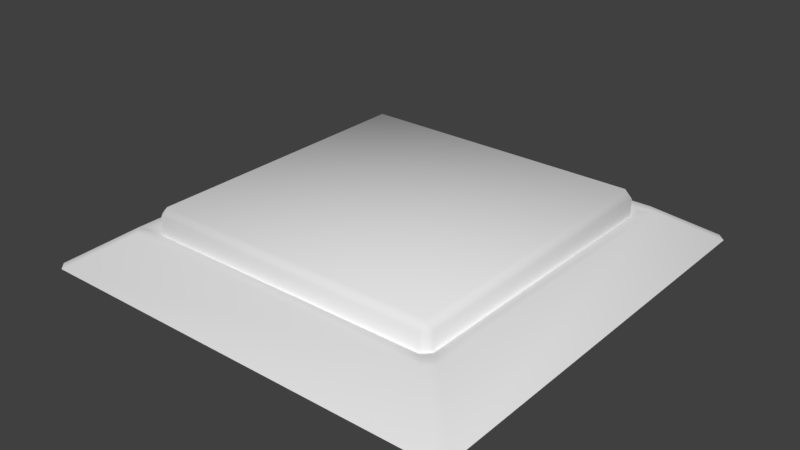# Source: walkOnSwitch.blend  (saved by Blender 2.77.0; exported with 4.5.12 LTS)
import bpy
from mathutils import Matrix  # noqa: F401  (used for matrix-valued properties, if any)

bpy.ops.wm.read_factory_settings(use_empty=True)
scene = bpy.context.scene
scene.name = 'Scene'

# ---- collections
col_collection_1 = bpy.data.collections.new('Collection 1'); scene.collection.children.link(col_collection_1)

# ---- world
world_world = bpy.data.worlds.new('World'); scene.world = world_world
world_world.color = (0.05088, 0.05088, 0.05088)
world_world.use_sun_shadow = False
world_world.sun_shadow_jitter_overblur = 0.0
world_world.cycles.sampling_method = 'MANUAL'

# ---- meshes
me_cube_001 = bpy.data.meshes.new('Cube.001')
me_cube_001.from_pydata([(-1.0, -1.0, 0.6442), (-1.0, -1.0, 1.0), (-1.0, 1.0, 0.6442), (-1.0, 1.0, 1.0), (1.0, -1.0, 0.6442), (1.0, -1.0, 1.0), (1.0, 1.0, 0.6442), (1.0, 1.0, 1.0)], [], [(1, 3, 2, 0), (3, 7, 6, 2), (7, 5, 4, 6), (5, 1, 0, 4), (5, 7, 3, 1)])
me_cube_001.polygons.foreach_set('use_smooth', [True] * 5)
_uv = me_cube_001.uv_layers.new(name='UVMap')
_uv.uv.foreach_set('vector', [0.165, 0.165, 0.165, 0.835, 0.0, 1.0, 0.0, 0.0, 0.165, 0.835, 0.835, 0.835, 1.0, 1.0, 0.0, 1.0, 0.835, 0.835, 0.835, 0.165, 1.0, 0.0, 1.0, 1.0, 0.835, 0.165, 0.165, 0.165, 0.0, 0.0, 1.0, 0.0, 0.835, 0.165, 0.835, 0.835, 0.165, 0.835, 0.165, 0.165])
me_cube_001.use_remesh_preserve_volume = False
me_cube_001.use_remesh_preserve_attributes = False
me_cube_001.use_mirror_vertex_groups = False
me_cube_001.update()
me_plane = bpy.data.meshes.new('Plane')
me_plane.from_pydata([(-1.0, -1.0, 0.05), (1.0, -1.0, 0.05), (-1.0, 1.0, 0.05), (1.0, 1.0, 0.05), (-1.35, -1.35, 0.3), (1.35, -1.35, 0.3), (-1.35, 1.35, 0.3), (1.35, 1.35, 0.3), (-1.8, -1.8, 0.0), (1.8, -1.8, 0.0), (-1.8, 1.8, 0.0), (1.8, 1.8, 0.0)], [], [(0, 1, 3, 2), (3, 7, 6, 2), (0, 4, 5, 1), (1, 5, 7, 3), (2, 6, 4, 0), (5, 9, 11, 7), (6, 10, 8, 4), (7, 11, 10, 6), (4, 8, 9, 5)])
me_plane.polygons.foreach_set('use_smooth', [True] * 9)
_uv = me_plane.uv_layers.new(name='UVMap')
_uv.uv.foreach_set('vector', [0.2222, 0.2222, 0.7778, 0.2222, 0.7778, 0.7778, 0.2222, 0.7778, 0.7778, 0.7778, 0.875, 0.875, 0.125, 0.875, 0.2222, 0.7778, 0.2222, 0.2222, 0.125, 0.125, 0.875, 0.125, 0.7778, 0.2222, 0.7778, 0.2222, 0.875, 0.125, 0.875, 0.875, 0.7778, 0.7778, 0.2222, 0.7778, 0.125, 0.875, 0.125, 0.125, 0.2222, 0.2222, 0.875, 0.125, 1.0, 0.0, 1.0, 1.0, 0.875, 0.875, 0.125, 0.875, 0.0, 1.0, 0.0, 0.0, 0.125, 0.125, 0.875, 0.875, 1.0, 1.0, 0.0, 1.0, 0.125, 0.875, 0.125, 0.125, 0.0, 0.0, 1.0, 0.0, 0.875, 0.125])
me_plane.use_remesh_preserve_volume = False
me_plane.use_remesh_preserve_attributes = False
me_plane.use_mirror_vertex_groups = False
me_plane.update()

# ---- objects
ob_cube = bpy.data.objects.new('Cube', me_cube_001)
ob_plane = bpy.data.objects.new('Plane', me_plane)

# ---- transforms, parenting, visibility, modifiers, constraints
ob_cube.location = (0.0, 0.0, -0.813)
ob_cube.scale = (1.262, 1.262, 1.262)
ob_cube.lineart.crease_threshold = 0.0
_m = ob_cube.modifiers.new('Bevel', 'BEVEL')
_m.width = 0.05
_m.width_pct = 0.05
_m.limit_method = 'NONE'
_m.spread = 0.0
_m = ob_cube.modifiers.new('Triangulate', 'TRIANGULATE')
ob_plane.location = (0.0, 0.0, 0.0)
ob_plane.lineart.crease_threshold = 0.0
_m = ob_plane.modifiers.new('Bevel', 'BEVEL')
_m.width = 0.05
_m.width_pct = 0.05
_m.limit_method = 'NONE'
_m.spread = 0.0
_m = ob_plane.modifiers.new('Triangulate', 'TRIANGULATE')

# ---- collection membership
col_collection_1.objects.link(ob_cube)
col_collection_1.objects.link(ob_plane)

# ---- scene / render settings (as saved in the file)
scene.frame_start = 1; scene.frame_end = 250; scene.frame_set(1)
scene.render.engine = 'BLENDER_EEVEE_NEXT'
scene.render.resolution_percentage = 50
scene.render.dither_intensity = 0.0
scene.cycles.use_denoising = False
scene.cycles.samples = 128
scene.cycles.sampling_pattern = 'TABULATED_SOBOL'
scene.cycles.light_sampling_threshold = 0.0
scene.cycles.use_adaptive_sampling = False
scene.cycles.use_light_tree = False
scene.cycles.blur_glossy = 0.0
scene.cycles.sample_clamp_indirect = 0.0
scene.view_settings.view_transform = 'Standard'
bpy.context.view_layer.update()

# ---- added for rendering (the .blend has no active camera and no usable light): camera, sun
cam_auto = bpy.data.cameras.new('AutoCamera')
cam_auto.lens = 50.0
cam_auto.sensor_width = 36.0
cam_auto.clip_end = 1000.0
ob_auto_camera = bpy.data.objects.new('AutoCamera', cam_auto)
scene.collection.objects.link(ob_auto_camera)
ob_auto_camera.location = (4.72876, -5.67452, 4.00753)
ob_auto_camera.rotation_euler = (1.09748, -7.21219e-08, 0.694738)
scene.camera = ob_auto_camera
light_auto_sun = bpy.data.lights.new('AutoSun', 'SUN')
light_auto_sun.energy = 3.0
light_auto_sun.angle = 0.0523599
ob_auto_sun = bpy.data.objects.new('AutoSun', light_auto_sun)
scene.collection.objects.link(ob_auto_sun)
ob_auto_sun.rotation_euler = (0.872665, 0.174533, 0.523599)
bpy.context.view_layer.update()
